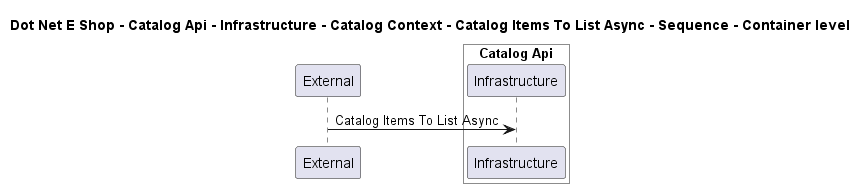

The diagram above was rendered by PlantUML. Its source (embedded in the PNG):
@startuml

title Dot Net E Shop - Catalog Api - Infrastructure - Catalog Context - Catalog Items To List Async - Sequence - Container level

participant "External" as C4InterFlow.SoftwareSystems.ExternalSystem

box "Catalog Api" #White
    participant "Infrastructure" as DotNetEShop.SoftwareSystems.CatalogApi.Containers.Infrastructure
end box


C4InterFlow.SoftwareSystems.ExternalSystem -> DotNetEShop.SoftwareSystems.CatalogApi.Containers.Infrastructure : Catalog Items To List Async


@enduml